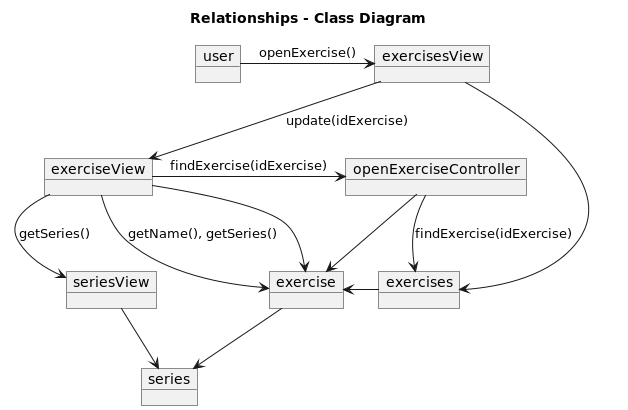

The diagram above was rendered by PlantUML. Its source (embedded in the PNG):
@startuml

title Relationships - Class Diagram

object user
object exerciseView
object exercisesView
object openExerciseController
object exercises
object exercise
object series
object seriesView

user -right-> exercisesView : openExercise()
exercisesView -down-> exerciseView : update(idExercise)
exerciseView -right-> openExerciseController : findExercise(idExercise)
openExerciseController -down-> exercises : findExercise(idExercise)
openExerciseController -down-> exercise
exercises -left-> exercise
exercise -down-> series
exercisesView --> exercises
exerciseView --> exercise
exerciseView --> seriesView : getSeries()
seriesView --> series
exerciseView --> exercise : getName(), getSeries()
@enduml